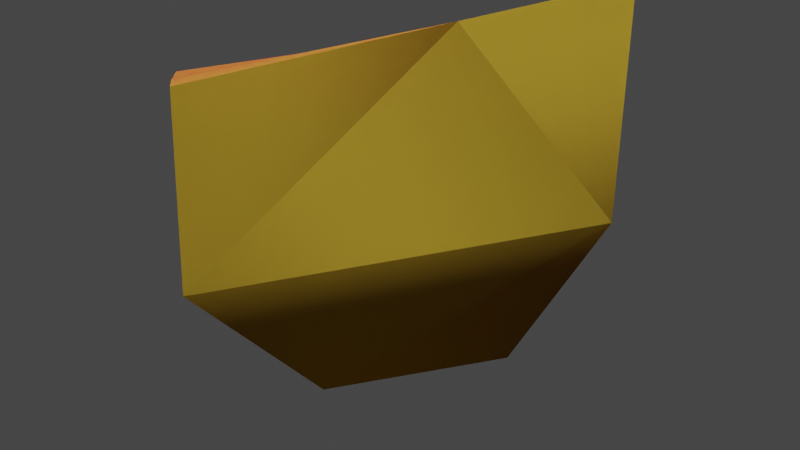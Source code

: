 # Source: engine_l_rear_fin.blend  (saved by Blender 2.93.21; exported with 4.5.12 LTS)
import bpy
from mathutils import Matrix  # noqa: F401  (used for matrix-valued properties, if any)

bpy.ops.wm.read_factory_settings(use_empty=True)
scene = bpy.context.scene
scene.name = 'Scene'

# ---- collections
col_collection = bpy.data.collections.new('Collection'); scene.collection.children.link(col_collection)

# ---- images (referenced by path relative to the original .blend; pixels are not part of the script)
import os
ASSET_DIR = os.environ.get("B2B_ASSET_DIR", "")  # directory of the original .blend (textures are referenced by path, not embedded)
HERE = os.path.dirname(os.path.abspath(__file__))  # packed textures are extracted next to this script under _unpacked/

def load_image(name, relpath, width, height, colorspace="sRGB"):
    """Load a texture the original file referenced (path relative to the .blend, or extracted next to this script)."""
    p = next((c for c in (os.path.join(HERE, relpath), os.path.join(ASSET_DIR, relpath)) if relpath and os.path.exists(c)), "")
    if p:
        img = bpy.data.images.load(p, check_existing=True)
        img.name = name
    else:  # same state as the original file: an image datablock whose file is absent (Cycles renders it pink)
        img = bpy.data.images.new(name, width, height)
        img.source = "FILE"
        img.filepath = "//" + (relpath or name)
    img.colorspace_settings.name = colorspace
    return img
img_hev1_dif_tif = load_image('hev1_dif.tif', 'hev1_dif.tif', 1024, 1024, 'sRGB')
img_hev1_bump_tif = load_image('hev1_bump.tif', 'hev1_bump.tif', 1024, 1024, 'sRGB')
img_hev2_dif_tif = load_image('hev2_dif.tif', 'hev2_dif.tif', 1024, 1024, 'sRGB')
img_hev2_bump_tif = load_image('hev2_bump.tif', 'hev2_bump.tif', 1024, 1024, 'sRGB')
img_hev_decals01_tif = load_image('hev_decals01.tif', 'hev_decals01.tif', 1024, 1024, 'sRGB')
img_cr_pelican_hull_detail_tif = load_image('cr_pelican_hull_detail.tif', 'cr_pelican_hull_detail.tif', 1024, 1024, 'sRGB')
img_longsword_x_burn_tif = load_image('longsword_x_burn.tif', 'longsword_x_burn.tif', 1024, 1024, 'sRGB')
img_longsword_x_burn_illum_tif = load_image('longsword_x_burn_illum.tif', 'longsword_x_burn_illum.tif', 1024, 1024, 'sRGB')

# ---- materials (node trees are filled in below, after node groups)
mat_hev1 = bpy.data.materials.new('hev1')
mat_hev1.use_transparent_shadow = False
mat_hev1.diffuse_color = (0.5225, 0.6282, 0.1074, 1.0)
mat_hev2 = bpy.data.materials.new('hev2')
mat_hev2.use_transparent_shadow = False
mat_hev2.diffuse_color = (0.2007, 0.7765, 0.08404, 1.0)
mat_hev_decals = bpy.data.materials.new('hev_decals')
mat_hev_decals.use_transparent_shadow = False
mat_hev_decals.diffuse_color = (0.5282, 0.08286, 0.308, 1.0)
mat_hev1_destroyed = bpy.data.materials.new('hev1_destroyed')
mat_hev1_destroyed.use_transparent_shadow = False
mat_hev2_destroyed = bpy.data.materials.new('hev2_destroyed')
mat_hev2_destroyed.use_transparent_shadow = False
mat_longsword_burn = bpy.data.materials.new('longsword_burn')
mat_longsword_burn.use_transparent_shadow = False
mat_hard_metal_thick = bpy.data.materials.new('hard_metal_thick')
mat_hard_metal_thick.use_transparent_shadow = False
mat_hard_metal_thick.diffuse_color = (0.5694, 0.4023, 0.04019, 1.0)

# ---- material node trees
mat_hev1.use_nodes = True; mat_hev1.node_tree.nodes.clear()
_N = mat_hev1.node_tree.nodes; _L = mat_hev1.node_tree.links
n0 = _N.new('ShaderNodeBsdfPrincipled'); n0.name = 'Principled BSDF'; n0.location = (10, 300)
n0.distribution = 'GGX'
n0.subsurface_method = 'BURLEY'
n0.inputs[3].default_value = 1.45
n0.inputs[27].default_value = (0.0, 0.0, 0.0, 1.0)
n0.inputs[28].default_value = 1.0
n1 = _N.new('ShaderNodeOutputMaterial'); n1.name = 'Material Output'; n1.location = (300, 300)
n2 = _N.new('ShaderNodeTexImage'); n2.name = 'Image Texture'; n2.location = (-428, 253)
n2.image = img_hev1_dif_tif
n3 = _N.new('ShaderNodeNormalMap'); n3.name = 'Normal Map'; n3.location = (-182, -138)
n4 = _N.new('ShaderNodeTexImage'); n4.name = 'Image Texture.001'; n4.location = (-482, -113)
n4.image = img_hev1_bump_tif
_L.new(n0.outputs[0], n1.inputs[0])
_L.new(n2.outputs[0], n0.inputs[0])
_L.new(n4.outputs[0], n3.inputs[1])
_L.new(n3.outputs[0], n0.inputs[5])
n1.is_active_output = True
mat_hev2.use_nodes = True; mat_hev2.node_tree.nodes.clear()
_N = mat_hev2.node_tree.nodes; _L = mat_hev2.node_tree.links
n0 = _N.new('ShaderNodeBsdfPrincipled'); n0.name = 'Principled BSDF'; n0.location = (10, 300)
n0.distribution = 'GGX'
n0.subsurface_method = 'BURLEY'
n0.inputs[3].default_value = 1.45
n0.inputs[27].default_value = (0.0, 0.0, 0.0, 1.0)
n0.inputs[28].default_value = 1.0
n1 = _N.new('ShaderNodeOutputMaterial'); n1.name = 'Material Output'; n1.location = (300, 300)
n2 = _N.new('ShaderNodeTexImage'); n2.name = 'Image Texture'; n2.location = (-466, 247)
n2.image = img_hev2_dif_tif
n3 = _N.new('ShaderNodeTexImage'); n3.name = 'Image Texture.001'; n3.location = (-531, -90)
n3.image = img_hev2_bump_tif
n4 = _N.new('ShaderNodeNormalMap'); n4.name = 'Normal Map'; n4.location = (-193, -53)
_L.new(n0.outputs[0], n1.inputs[0])
_L.new(n2.outputs[0], n0.inputs[0])
_L.new(n3.outputs[0], n4.inputs[1])
_L.new(n4.outputs[0], n0.inputs[5])
n1.is_active_output = True
mat_hev_decals.use_nodes = True; mat_hev_decals.node_tree.nodes.clear()
_N = mat_hev_decals.node_tree.nodes; _L = mat_hev_decals.node_tree.links
n0 = _N.new('ShaderNodeBsdfPrincipled'); n0.name = 'Principled BSDF'; n0.location = (10, 300)
n0.distribution = 'GGX'
n0.subsurface_method = 'BURLEY'
n0.inputs[3].default_value = 1.45
n0.inputs[27].default_value = (0.0, 0.0, 0.0, 1.0)
n0.inputs[28].default_value = 1.0
n1 = _N.new('ShaderNodeOutputMaterial'); n1.name = 'Material Output'; n1.location = (300, 300)
n2 = _N.new('ShaderNodeTexImage'); n2.name = 'Image Texture'; n2.location = (-297, 162)
n2.image = img_hev_decals01_tif
_L.new(n0.outputs[0], n1.inputs[0])
_L.new(n2.outputs[0], n0.inputs[0])
n1.is_active_output = True
mat_hev1_destroyed.use_nodes = True; mat_hev1_destroyed.node_tree.nodes.clear()
_N = mat_hev1_destroyed.node_tree.nodes; _L = mat_hev1_destroyed.node_tree.links
n0 = _N.new('ShaderNodeOutputMaterial'); n0.name = 'Material Output'; n0.location = (300, 300)
n1 = _N.new('ShaderNodeBsdfPrincipled'); n1.name = 'Principled BSDF'; n1.location = (10, 300)
n1.distribution = 'GGX'
n1.subsurface_method = 'BURLEY'
n1.inputs[3].default_value = 1.45
n1.inputs[27].default_value = (0.0, 0.0, 0.0, 1.0)
n1.inputs[28].default_value = 1.0
n2 = _N.new('ShaderNodeTexImage'); n2.name = 'Image Texture'; n2.location = (-904, 266)
n2.image = img_hev1_dif_tif
n3 = _N.new('ShaderNodeBrightContrast'); n3.name = 'Bright/Contrast'; n3.location = (-211, 179)
n4 = _N.new('ShaderNodeTexImage'); n4.name = 'Image Texture.002'; n4.location = (-606, -34)
n4.image = img_cr_pelican_hull_detail_tif
n5 = _N.new('ShaderNodeTexImage'); n5.name = 'Image Texture.001'; n5.location = (-670, -353)
n5.image = img_hev1_bump_tif
n6 = _N.new('ShaderNodeNormalMap'); n6.name = 'Normal Map'; n6.location = (-295, -279)
_L.new(n1.outputs[0], n0.inputs[0])
_L.new(n2.outputs[0], n3.inputs[0])
_L.new(n3.outputs[0], n1.inputs[0])
_L.new(n4.outputs[0], n3.inputs[2])
_L.new(n5.outputs[0], n6.inputs[1])
_L.new(n6.outputs[0], n1.inputs[5])
n0.is_active_output = True
mat_hev2_destroyed.use_nodes = True; mat_hev2_destroyed.node_tree.nodes.clear()
_N = mat_hev2_destroyed.node_tree.nodes; _L = mat_hev2_destroyed.node_tree.links
n0 = _N.new('ShaderNodeBsdfPrincipled'); n0.name = 'Principled BSDF'; n0.location = (10, 300)
n0.distribution = 'GGX'
n0.subsurface_method = 'BURLEY'
n0.inputs[3].default_value = 1.45
n0.inputs[27].default_value = (0.0, 0.0, 0.0, 1.0)
n0.inputs[28].default_value = 1.0
n1 = _N.new('ShaderNodeOutputMaterial'); n1.name = 'Material Output'; n1.location = (300, 300)
n2 = _N.new('ShaderNodeTexImage'); n2.name = 'Image Texture'; n2.location = (-774, 299)
n2.image = img_hev2_dif_tif
n3 = _N.new('ShaderNodeNormalMap'); n3.name = 'Normal Map'; n3.location = (-223, -206)
n4 = _N.new('ShaderNodeTexImage'); n4.name = 'Image Texture.001'; n4.location = (-585, -238)
n4.image = img_hev2_bump_tif
n5 = _N.new('ShaderNodeBrightContrast'); n5.name = 'Bright/Contrast'; n5.location = (-284, 238)
n6 = _N.new('ShaderNodeTexImage'); n6.name = 'Image Texture.002'; n6.location = (-775, 48)
n6.width = 243
n6.image = img_cr_pelican_hull_detail_tif
_L.new(n0.outputs[0], n1.inputs[0])
_L.new(n4.outputs[0], n3.inputs[1])
_L.new(n3.outputs[0], n0.inputs[5])
_L.new(n2.outputs[0], n5.inputs[0])
_L.new(n5.outputs[0], n0.inputs[0])
_L.new(n6.outputs[0], n5.inputs[2])
n1.is_active_output = True
mat_longsword_burn.use_nodes = True; mat_longsword_burn.node_tree.nodes.clear()
_N = mat_longsword_burn.node_tree.nodes; _L = mat_longsword_burn.node_tree.links
n0 = _N.new('ShaderNodeBsdfPrincipled'); n0.name = 'Principled BSDF'; n0.location = (10, 300)
n0.distribution = 'GGX'
n0.subsurface_method = 'BURLEY'
n0.inputs[3].default_value = 1.45
n0.inputs[28].default_value = 1.0
n1 = _N.new('ShaderNodeOutputMaterial'); n1.name = 'Material Output'; n1.location = (300, 300)
n2 = _N.new('ShaderNodeTexImage'); n2.name = 'Image Texture'; n2.location = (-431, 225)
n2.image = img_longsword_x_burn_tif
n3 = _N.new('ShaderNodeTexImage'); n3.name = 'Image Texture.001'; n3.location = (-414, -123)
n3.image = img_longsword_x_burn_illum_tif
_L.new(n0.outputs[0], n1.inputs[0])
_L.new(n2.outputs[0], n0.inputs[0])
_L.new(n3.outputs[0], n0.inputs[27])
n1.is_active_output = True

# ---- world
world_world = bpy.data.worlds.new('World'); scene.world = world_world
world_world.use_nodes = True; world_world.node_tree.nodes.clear()
_N = world_world.node_tree.nodes; _L = world_world.node_tree.links
n0 = _N.new('ShaderNodeOutputWorld'); n0.name = 'World Output'; n0.location = (300, 300)
n1 = _N.new('ShaderNodeBackground'); n1.name = 'Background'; n1.location = (10, 300)
n1.inputs[0].default_value = (0.05088, 0.05088, 0.05088, 1.0)
_L.new(n1.outputs[0], n0.inputs[0])
n0.is_active_output = True
world_world.color = (0.05088, 0.05088, 0.05088)
world_world.use_sun_shadow = False
world_world.sun_shadow_jitter_overblur = 0.0

# ---- meshes
me_albatross = bpy.data.meshes.new('albatross')
me_albatross.from_pydata([(-366.1, 189.8, 130.3), (-294.4, 263.7, 144.4), (-301.6, 273.0, 162.9), (-373.2, 199.1, 148.9), (-370.4, 212.8, 156.3), (-329.5, 271.1, 95.5), (-319.9, 265.1, 166.0), (-365.3, 234.1, 88.64), (-360.1, 229.8, 84.21), (-324.3, 266.9, 91.07), (-321.6, 271.0, 187.4), (-302.6, 275.0, 193.5), (-368.8, 194.1, 181.1), (-372.5, 210.2, 179.9), (-338.7, 250.7, 180.4), (-315.9, 274.4, 189.4), (-371.6, 196.9, 181.3), (-372.2, 217.3, 179.0), (-374.8, 201.0, 181.4), (-300.0, 272.5, 197.1), (-296.9, 269.0, 201.6), (-324.5, 240.3, 193.8)], [], [(0, 1, 20, 21), (2, 11, 19), (2, 6, 10, 15), (6, 4, 17, 14), (0, 12, 16), (4, 3, 18, 13), (7, 4, 6), (0, 3, 7), (3, 4, 7), (1, 0, 8), (7, 8, 0), (6, 2, 5), (6, 5, 7), (2, 1, 9), (8, 9, 1), (9, 8, 7), (9, 5, 2), (7, 5, 9), (19, 11, 16), (15, 17, 13), (13, 18, 11), (13, 11, 15), (16, 12, 21), (21, 20, 19), (11, 18, 16), (17, 15, 10), (17, 10, 14), (16, 21, 19), (13, 17, 4), (16, 18, 3, 0), (15, 11, 2), (14, 10, 6), (19, 20, 1, 2), (21, 12, 0)])
me_albatross.polygons.foreach_set('material_index', [3, 3, 3, 3, 3, 3, 3, 3, 3, 3, 3, 3, 3, 3, 3, 3, 3, 3, 5, 5, 5, 5, 5, 5, 5, 5, 3, 5, 3, 3, 3, 3, 3, 3])
_uv = me_albatross.uv_layers.new(name='UVMap_0')
_uv.uv.foreach_set('vector', [0.8905, 0.6503, 0.8905, 0.5467, 0.9573, 0.5467, 0.9545, 0.5867, 0.01829, 0.07309, 0.01829, 0.1185, 0.01419, 0.1239, 0.01829, 0.07309, 0.03357, 0.08903, 0.03357, 0.1263, 0.02858, 0.1264, 0.03357, 0.08903, 0.1075, 0.08903, 0.1075, 0.1168, 0.05897, 0.1107, 0.1314, 0.06956, 0.1314, 0.1229, 0.1273, 0.1231, 0.1075, 0.08903, 0.1229, 0.07309, 0.1229, 0.1133, 0.1122, 0.1161, 0.09676, 0.01233, 0.1075, 0.08903, 0.03357, 0.08903, 0.1314, 0.06956, 0.1229, 0.07309, 0.09676, 0.01233, 0.1229, 0.07309, 0.1075, 0.08903, 0.09676, 0.01233, 0.8905, 0.5467, 0.8905, 0.6503, 0.8304, 0.6244, 0.09676, 0.01233, 0.101, 0.005334, 0.1314, 0.06956, 0.03357, 0.08903, 0.01829, 0.07309, 0.04445, 0.01233, 0.03357, 0.08903, 0.04445, 0.01233, 0.09676, 0.01233, 0.01829, 0.07309, 0.009779, 0.06958, 0.04019, 0.005334, 0.8304, 0.6244, 0.8304, 0.5726, 0.8905, 0.5467, 0.04019, 0.005334, 0.101, 0.005334, 0.09676, 0.01233, 0.04019, 0.005334, 0.04445, 0.01233, 0.01829, 0.07309, 0.09676, 0.01233, 0.04445, 0.01233, 0.04019, 0.005334, 0.2715, 0.4153, 0.2718, 0.3859, 0.5567, 0.4928, 0.2743, 0.3574, 0.5555, 0.4245, 0.5602, 0.4518, 0.5602, 0.4518, 0.5694, 0.4769, 0.2718, 0.3859, 0.5602, 0.4518, 0.2718, 0.3859, 0.2743, 0.3574, 0.5567, 0.4928, 0.543, 0.4981, 0.3817, 0.4735, 0.3817, 0.4735, 0.2776, 0.4505, 0.2715, 0.4153, 0.2718, 0.3859, 0.5694, 0.4769, 0.5567, 0.4928, 0.5555, 0.4245, 0.2743, 0.3574, 0.2901, 0.3293, 0.1075, 0.1168, 0.03357, 0.1263, 0.05897, 0.1107, 0.5567, 0.4928, 0.3817, 0.4735, 0.2715, 0.4153, 0.1122, 0.1161, 0.1075, 0.1168, 0.1075, 0.08903, 0.1273, 0.1231, 0.1229, 0.1133, 0.1229, 0.07309, 0.1314, 0.06956, 0.02858, 0.1264, 0.01829, 0.1185, 0.01829, 0.07309, 0.05897, 0.1107, 0.03357, 0.1263, 0.03357, 0.08903, 0.01419, 0.1239, 0.009779, 0.1393, 0.009779, 0.06958, 0.01829, 0.07309, 0.9545, 0.5867, 0.9416, 0.6503, 0.8905, 0.6503])
_ca = me_albatross.color_attributes.new('color', 'BYTE_COLOR', 'CORNER')
_ca.data.foreach_set('color', [1.0, 1.0, 1.0, 1.0, 1.0, 1.0, 1.0, 1.0, 1.0, 1.0, 1.0, 1.0, 1.0, 1.0, 1.0, 1.0, 1.0, 1.0, 1.0, 1.0, 1.0, 1.0, 1.0, 1.0, 1.0, 1.0, 1.0, 1.0, 1.0, 1.0, 1.0, 1.0, 1.0, 1.0, 1.0, 1.0, 1.0, 1.0, 1.0, 1.0, 1.0, 1.0, 1.0, 1.0, 1.0, 1.0, 1.0, 1.0, 1.0, 1.0, 1.0, 1.0, 1.0, 1.0, 1.0, 1.0, 1.0, 1.0, 1.0, 1.0, 1.0, 1.0, 1.0, 1.0, 1.0, 1.0, 1.0, 1.0, 1.0, 1.0, 1.0, 1.0, 1.0, 1.0, 1.0, 1.0, 1.0, 1.0, 1.0, 1.0, 1.0, 1.0, 1.0, 1.0, 1.0, 1.0, 1.0, 1.0, 1.0, 1.0, 1.0, 1.0, 1.0, 1.0, 1.0, 1.0, 1.0, 1.0, 1.0, 1.0, 1.0, 1.0, 1.0, 1.0, 1.0, 1.0, 1.0, 1.0, 1.0, 1.0, 1.0, 1.0, 1.0, 1.0, 1.0, 1.0, 1.0, 1.0, 1.0, 1.0, 1.0, 1.0, 1.0, 1.0, 1.0, 1.0, 1.0, 1.0, 1.0, 1.0, 1.0, 1.0, 1.0, 1.0, 1.0, 1.0, 1.0, 1.0, 1.0, 1.0, 1.0, 1.0, 1.0, 1.0, 1.0, 1.0, 1.0, 1.0, 1.0, 1.0, 1.0, 1.0, 1.0, 1.0, 1.0, 1.0, 1.0, 1.0, 1.0, 1.0, 1.0, 1.0, 1.0, 1.0, 1.0, 1.0, 1.0, 1.0, 1.0, 1.0, 1.0, 1.0, 1.0, 1.0, 1.0, 1.0, 1.0, 1.0, 1.0, 1.0, 1.0, 1.0, 1.0, 1.0, 1.0, 1.0, 1.0, 1.0, 1.0, 1.0, 1.0, 1.0, 1.0, 1.0, 1.0, 1.0, 1.0, 1.0, 1.0, 1.0, 1.0, 1.0, 1.0, 1.0, 1.0, 1.0, 1.0, 1.0, 1.0, 1.0, 1.0, 1.0, 1.0, 1.0, 1.0, 1.0, 1.0, 1.0, 1.0, 1.0, 1.0, 1.0, 1.0, 1.0, 1.0, 1.0, 1.0, 1.0, 1.0, 1.0, 1.0, 1.0, 1.0, 1.0, 1.0, 1.0, 1.0, 1.0, 1.0, 1.0, 1.0, 1.0, 1.0, 1.0, 1.0, 1.0, 1.0, 1.0, 1.0, 1.0, 1.0, 1.0, 1.0, 1.0, 1.0, 1.0, 1.0, 1.0, 1.0, 1.0, 1.0, 1.0, 1.0, 1.0, 1.0, 1.0, 1.0, 1.0, 1.0, 1.0, 1.0, 1.0, 1.0, 1.0, 1.0, 1.0, 1.0, 1.0, 1.0, 1.0, 1.0, 1.0, 1.0, 1.0, 1.0, 1.0, 1.0, 1.0, 1.0, 1.0, 1.0, 1.0, 1.0, 1.0, 1.0, 1.0, 1.0, 1.0, 1.0, 1.0, 1.0, 1.0, 1.0, 1.0, 1.0, 1.0, 1.0, 1.0, 1.0, 1.0, 1.0, 1.0, 1.0, 1.0, 1.0, 1.0, 1.0, 1.0, 1.0, 1.0, 1.0, 1.0, 1.0, 1.0, 1.0, 1.0, 1.0, 1.0, 1.0, 1.0, 1.0, 1.0, 1.0, 1.0, 1.0, 1.0, 1.0, 1.0, 1.0, 1.0, 1.0, 1.0, 1.0, 1.0, 1.0, 1.0, 1.0, 1.0, 1.0, 1.0, 1.0, 1.0, 1.0, 1.0, 1.0, 1.0, 1.0, 1.0, 1.0, 1.0, 1.0, 1.0, 1.0, 1.0, 1.0, 1.0, 1.0, 1.0, 1.0, 1.0, 1.0, 1.0, 1.0, 1.0, 1.0, 1.0, 1.0, 1.0, 1.0, 1.0, 1.0, 1.0, 1.0, 1.0, 1.0, 1.0, 1.0, 1.0, 1.0, 1.0, 1.0, 1.0, 1.0, 1.0, 1.0, 1.0, 1.0, 1.0, 1.0, 1.0, 1.0, 1.0, 1.0, 1.0, 1.0, 1.0, 1.0, 1.0, 1.0, 1.0, 1.0, 1.0, 1.0, 1.0, 1.0, 1.0, 1.0, 1.0, 1.0, 1.0, 1.0, 1.0, 1.0, 1.0, 1.0, 1.0, 1.0, 1.0, 1.0, 1.0, 1.0, 1.0])
me_albatross.materials.append(mat_hev1)
me_albatross.materials.append(mat_hev2)
me_albatross.materials.append(mat_hev_decals)
me_albatross.materials.append(mat_hev1_destroyed)
me_albatross.materials.append(mat_hev2_destroyed)
me_albatross.materials.append(mat_longsword_burn)
me_albatross.use_remesh_fix_poles = True
me_albatross.use_remesh_preserve_attributes = False
me_albatross.update()
me_albatross.normals_split_custom_set([tuple(v) for v in zip(*[iter([-0.02857, -0.9915, -0.1268, 0.9968, 0.04614, -0.06558, 0.4683, -0.3662, 0.8041, 0.646, -0.3335, 0.6866, 0.2872, 0.927, -0.2413, 0.4528, 0.7845, 0.4238, 0.9839, -0.05071, 0.1715, 0.0355, 0.9544, -0.2963, -0.6603, 0.6453, -0.3842, -0.6136, 0.7896, 0.003334, -0.6862, 0.71, -0.158, -0.4286, 0.879, -0.209, -0.8593, 0.4448, -0.2525, -0.7403, 0.6632, 0.1098, -0.8969, 0.4314, 0.09715, -0.03954, -0.9966, -0.07182, -0.603, -0.413, 0.6825, -0.7628, -0.6013, -0.2376, -0.8319, 0.5286, -0.1689, -0.9562, -0.2091, -0.2048, -0.8979, 0.1859, 0.3991, -0.7865, -0.1816, 0.5903, -0.8008, 0.2332, -0.5517, -0.8948, 0.407, 0.1836, -0.4765, 0.8414, 0.2548, -0.4658, -0.6895, -0.5546, -0.9809, 0.02079, 0.1936, -0.7834, 0.5508, -0.288, -0.9292, -0.3669, -0.04342, -0.9236, 0.3609, 0.1293, -0.8, 0.1487, -0.5813, 0.9235, 0.1912, -0.3326, -0.0815, -0.8447, -0.529, -0.03376, -0.4082, -0.9122, -0.8557, 0.3408, -0.3894, -0.09386, -0.3369, -0.9369, -0.1449, -0.8293, -0.5397, -0.5422, 0.812, 0.216, 0.194, 0.9606, 0.1989, -0.2204, 0.8659, -0.449, -0.4762, 0.8422, 0.2527, -0.1835, 0.8748, -0.4483, -0.8, 0.2343, -0.5524, 0.2438, 0.9499, 0.1957, 0.8523, 0.2413, -0.4641, 0.5749, 0.2415, -0.7818, -0.0412, -0.4209, -0.9062, 0.563, 0.2109, -0.7991, 0.9218, 0.1928, -0.3362, 0.4782, 0.3076, -0.8226, -0.1273, -0.3187, -0.9393, -0.8917, 0.3011, -0.3378, 0.5444, 0.2611, -0.7972, -0.2921, 0.8967, -0.3325, 0.1269, 0.9871, 0.09762, -0.8918, 0.301, -0.3379, -0.2783, 0.9349, -0.2201, 0.4782, 0.3076, -0.8226, 0.1135, 0.8311, 0.5445, -0.7741, 0.5799, 0.254, -0.3324, 0.4269, 0.841, 0.1452, 0.01785, 0.9892, -0.5275, -0.08924, 0.8449, -0.8229, 0.3979, 0.4057, -0.1748, 0.8754, 0.4506, -0.2915, -0.2027, 0.9348, -0.4625, 0.6685, 0.5824, -0.5282, 0.7091, 0.467, -0.1662, 0.5964, 0.7853, -0.1589, 0.5474, 0.8217, -0.03875, -0.4363, 0.899, 0.5, -0.4861, 0.7167, 0.6385, -0.3523, 0.6843, -0.8465, 0.5286, 0.06376, 0.1506, 0.7096, 0.6883, -0.6156, 0.7247, 0.3097, -0.2626, 0.3905, 0.8824, 0.002261, -0.351, 0.9364, 0.1958, -0.009659, 0.9806, -0.2479, 0.1622, 0.9551, -0.4881, 0.01036, 0.8728, -0.6529, 0.5061, 0.5635, -0.8403, 0.5175, -0.1617, -0.4522, 0.511, -0.731, -0.2528, 0.8439, -0.4732, -0.2065, 0.2654, 0.9418, -0.2352, -0.5112, 0.8266, -0.2508, 0.7082, 0.6599, -0.9376, -0.3083, -0.161, -0.9196, 0.2614, -0.2933, -0.9209, 0.3338, -0.2014, -0.4952, -0.5599, 0.6643, -0.8141, -0.5133, -0.2714, -0.9923, -0.1231, -0.01311, -0.2301, -0.9034, -0.362, -0.4376, 0.8644, -0.2476, 0.6297, 0.6834, -0.3693, 0.4011, 0.8917, -0.2096, -0.7809, 0.4419, -0.4414, -0.3311, 0.8318, -0.4455, -0.4437, 0.8418, -0.3073, 0.4223, 0.855, 0.3011, 0.9803, -0.1542, -0.1237, 0.928, 0.01813, -0.3721, 0.3389, 0.9407, -0.01775, 0.9504, -0.03353, -0.3094, 0.07778, -0.9969, 0.01304, -0.04105, -0.9964, -0.07354])] * 3)])
me_def_shield15 = bpy.data.meshes.new('$def_shield15')
me_def_shield15.from_pydata([(-23.13, -26.09, -80.4), (14.37, 10.74, -80.4), (-39.09, -28.09, -80.34), (18.45, 28.04, -86.79), (-33.49, -26.89, 14.35), (23.91, 29.94, 7.825), (-54.37, -23.49, 27.17), (20.45, 51.05, 9.577)], [], [(5, 3, 7), (0, 1, 5, 4), (5, 7, 6, 4), (1, 3, 5), (1, 0, 3), (0, 2, 3), (0, 4, 2), (4, 6, 2), (2, 6, 7, 3)])
me_def_shield15.materials.append(mat_hard_metal_thick)
me_def_shield15.use_remesh_fix_poles = True
me_def_shield15.use_remesh_preserve_attributes = False
me_def_shield15.update()
me_albatross_collision = bpy.data.meshes.new('@albatross_collision')
me_albatross_collision.from_pydata([(-366.1, 189.8, 130.3), (-294.4, 263.7, 144.4), (-301.6, 273.0, 162.9), (-373.2, 199.1, 148.9), (-370.4, 212.8, 156.3), (-329.5, 271.1, 95.5), (-319.9, 265.1, 166.0), (-365.3, 234.1, 88.64), (-360.1, 229.8, 84.21), (-324.3, 266.9, 91.07), (-321.6, 271.0, 187.4), (-302.6, 275.0, 193.5), (-368.8, 194.1, 181.1), (-372.5, 210.2, 179.9), (-338.7, 250.7, 180.4), (-315.9, 274.4, 189.4), (-371.6, 196.9, 181.3), (-372.2, 217.3, 179.0), (-374.8, 201.0, 181.4), (-300.0, 272.5, 197.1), (-296.9, 269.0, 201.6), (-324.5, 240.3, 193.8)], [], [(0, 1, 20, 21), (2, 11, 19), (2, 6, 10, 15), (6, 4, 17, 14), (0, 12, 16), (4, 3, 18, 13), (7, 4, 6), (0, 3, 7), (3, 4, 7), (1, 0, 8), (7, 8, 0), (6, 2, 5), (6, 5, 7), (2, 1, 9), (8, 9, 1), (9, 8, 7), (9, 5, 2), (7, 5, 9), (19, 11, 16), (15, 17, 13), (13, 18, 11), (13, 11, 15), (16, 12, 21), (21, 20, 19), (11, 18, 16), (17, 15, 10), (17, 10, 14), (16, 21, 19), (13, 17, 4), (16, 18, 3, 0), (15, 11, 2), (14, 10, 6), (19, 20, 1, 2), (21, 12, 0)])
_uv = me_albatross_collision.uv_layers.new(name='UVMap_0')
_uv.uv.foreach_set('vector', [0.8905, 0.6503, 0.8905, 0.5467, 0.9573, 0.5467, 0.9545, 0.5867, 0.01829, 0.07309, 0.01829, 0.1185, 0.01419, 0.1239, 0.01829, 0.07309, 0.03357, 0.08903, 0.03357, 0.1263, 0.02858, 0.1264, 0.03357, 0.08903, 0.1075, 0.08903, 0.1075, 0.1168, 0.05897, 0.1107, 0.1314, 0.06956, 0.1314, 0.1229, 0.1273, 0.1231, 0.1075, 0.08903, 0.1229, 0.07309, 0.1229, 0.1133, 0.1122, 0.1161, 0.09676, 0.01233, 0.1075, 0.08903, 0.03357, 0.08903, 0.1314, 0.06956, 0.1229, 0.07309, 0.09676, 0.01233, 0.1229, 0.07309, 0.1075, 0.08903, 0.09676, 0.01233, 0.8905, 0.5467, 0.8905, 0.6503, 0.8304, 0.6244, 0.09676, 0.01233, 0.101, 0.005334, 0.1314, 0.06956, 0.03357, 0.08903, 0.01829, 0.07309, 0.04445, 0.01233, 0.03357, 0.08903, 0.04445, 0.01233, 0.09676, 0.01233, 0.01829, 0.07309, 0.009779, 0.06958, 0.04019, 0.005334, 0.8304, 0.6244, 0.8304, 0.5726, 0.8905, 0.5467, 0.04019, 0.005334, 0.101, 0.005334, 0.09676, 0.01233, 0.04019, 0.005334, 0.04445, 0.01233, 0.01829, 0.07309, 0.09676, 0.01233, 0.04445, 0.01233, 0.04019, 0.005334, 0.01419, 0.1239, 0.01829, 0.1185, 0.1273, 0.1231, 0.02858, 0.1264, 0.1075, 0.1168, 0.1122, 0.1161, 0.1122, 0.1161, 0.1229, 0.1133, 0.01829, 0.1185, 0.1122, 0.1161, 0.01829, 0.1185, 0.02858, 0.1264, 0.1273, 0.1231, 0.1314, 0.1229, 0.9545, 0.5867, 0.9545, 0.5867, 0.9573, 0.5467, 0.01419, 0.1239, 0.01829, 0.1185, 0.1229, 0.1133, 0.1273, 0.1231, 0.1075, 0.1168, 0.02858, 0.1264, 0.03357, 0.1263, 0.1075, 0.1168, 0.03357, 0.1263, 0.05897, 0.1107, 0.1273, 0.1231, 0.9545, 0.5867, 0.01419, 0.1239, 0.1122, 0.1161, 0.1075, 0.1168, 0.1075, 0.08903, 0.1273, 0.1231, 0.1229, 0.1133, 0.1229, 0.07309, 0.1314, 0.06956, 0.02858, 0.1264, 0.01829, 0.1185, 0.01829, 0.07309, 0.05897, 0.1107, 0.03357, 0.1263, 0.03357, 0.08903, 0.01419, 0.1239, 0.009779, 0.1393, 0.009779, 0.06958, 0.01829, 0.07309, 0.9545, 0.5867, 0.9416, 0.6503, 0.8905, 0.6503])
_ca = me_albatross_collision.color_attributes.new('color', 'BYTE_COLOR', 'CORNER')
_ca.data.foreach_set('color', [1.0, 1.0, 1.0, 1.0, 1.0, 1.0, 1.0, 1.0, 1.0, 1.0, 1.0, 1.0, 1.0, 1.0, 1.0, 1.0, 1.0, 1.0, 1.0, 1.0, 1.0, 1.0, 1.0, 1.0, 1.0, 1.0, 1.0, 1.0, 1.0, 1.0, 1.0, 1.0, 1.0, 1.0, 1.0, 1.0, 1.0, 1.0, 1.0, 1.0, 1.0, 1.0, 1.0, 1.0, 1.0, 1.0, 1.0, 1.0, 1.0, 1.0, 1.0, 1.0, 1.0, 1.0, 1.0, 1.0, 1.0, 1.0, 1.0, 1.0, 1.0, 1.0, 1.0, 1.0, 1.0, 1.0, 1.0, 1.0, 1.0, 1.0, 1.0, 1.0, 1.0, 1.0, 1.0, 1.0, 1.0, 1.0, 1.0, 1.0, 1.0, 1.0, 1.0, 1.0, 1.0, 1.0, 1.0, 1.0, 1.0, 1.0, 1.0, 1.0, 1.0, 1.0, 1.0, 1.0, 1.0, 1.0, 1.0, 1.0, 1.0, 1.0, 1.0, 1.0, 1.0, 1.0, 1.0, 1.0, 1.0, 1.0, 1.0, 1.0, 1.0, 1.0, 1.0, 1.0, 1.0, 1.0, 1.0, 1.0, 1.0, 1.0, 1.0, 1.0, 1.0, 1.0, 1.0, 1.0, 1.0, 1.0, 1.0, 1.0, 1.0, 1.0, 1.0, 1.0, 1.0, 1.0, 1.0, 1.0, 1.0, 1.0, 1.0, 1.0, 1.0, 1.0, 1.0, 1.0, 1.0, 1.0, 1.0, 1.0, 1.0, 1.0, 1.0, 1.0, 1.0, 1.0, 1.0, 1.0, 1.0, 1.0, 1.0, 1.0, 1.0, 1.0, 1.0, 1.0, 1.0, 1.0, 1.0, 1.0, 1.0, 1.0, 1.0, 1.0, 1.0, 1.0, 1.0, 1.0, 1.0, 1.0, 1.0, 1.0, 1.0, 1.0, 1.0, 1.0, 1.0, 1.0, 1.0, 1.0, 1.0, 1.0, 1.0, 1.0, 1.0, 1.0, 1.0, 1.0, 1.0, 1.0, 1.0, 1.0, 1.0, 1.0, 1.0, 1.0, 1.0, 1.0, 1.0, 1.0, 1.0, 1.0, 1.0, 1.0, 1.0, 1.0, 1.0, 1.0, 1.0, 1.0, 1.0, 1.0, 1.0, 1.0, 1.0, 1.0, 1.0, 1.0, 1.0, 1.0, 1.0, 1.0, 1.0, 1.0, 1.0, 1.0, 1.0, 1.0, 1.0, 1.0, 1.0, 1.0, 1.0, 1.0, 1.0, 1.0, 1.0, 1.0, 1.0, 1.0, 1.0, 1.0, 1.0, 1.0, 1.0, 1.0, 1.0, 1.0, 1.0, 1.0, 1.0, 1.0, 1.0, 1.0, 1.0, 1.0, 1.0, 1.0, 1.0, 1.0, 1.0, 1.0, 1.0, 1.0, 1.0, 1.0, 1.0, 1.0, 1.0, 1.0, 1.0, 1.0, 1.0, 1.0, 1.0, 1.0, 1.0, 1.0, 1.0, 1.0, 1.0, 1.0, 1.0, 1.0, 1.0, 1.0, 1.0, 1.0, 1.0, 1.0, 1.0, 1.0, 1.0, 1.0, 1.0, 1.0, 1.0, 1.0, 1.0, 1.0, 1.0, 1.0, 1.0, 1.0, 1.0, 1.0, 1.0, 1.0, 1.0, 1.0, 1.0, 1.0, 1.0, 1.0, 1.0, 1.0, 1.0, 1.0, 1.0, 1.0, 1.0, 1.0, 1.0, 1.0, 1.0, 1.0, 1.0, 1.0, 1.0, 1.0, 1.0, 1.0, 1.0, 1.0, 1.0, 1.0, 1.0, 1.0, 1.0, 1.0, 1.0, 1.0, 1.0, 1.0, 1.0, 1.0, 1.0, 1.0, 1.0, 1.0, 1.0, 1.0, 1.0, 1.0, 1.0, 1.0, 1.0, 1.0, 1.0, 1.0, 1.0, 1.0, 1.0, 1.0, 1.0, 1.0, 1.0, 1.0, 1.0, 1.0, 1.0, 1.0, 1.0, 1.0, 1.0, 1.0, 1.0, 1.0, 1.0, 1.0, 1.0, 1.0, 1.0, 1.0, 1.0, 1.0, 1.0, 1.0, 1.0, 1.0, 1.0, 1.0, 1.0, 1.0, 1.0, 1.0, 1.0, 1.0, 1.0, 1.0, 1.0, 1.0, 1.0, 1.0, 1.0, 1.0, 1.0, 1.0, 1.0, 1.0, 1.0, 1.0, 1.0, 1.0, 1.0, 1.0, 1.0, 1.0, 1.0, 1.0])
me_albatross_collision.materials.append(mat_hard_metal_thick)
me_albatross_collision.use_remesh_fix_poles = True
me_albatross_collision.use_remesh_preserve_attributes = False
me_albatross_collision.update()
me_albatross_collision.normals_split_custom_set([tuple(v) for v in zip(*[iter([-0.02857, -0.9915, -0.1268, 0.9968, 0.04614, -0.06558, 0.4683, -0.3662, 0.8041, 0.646, -0.3335, 0.6866, 0.2872, 0.927, -0.2413, 0.4528, 0.7845, 0.4238, 0.9839, -0.05071, 0.1715, 0.0355, 0.9544, -0.2963, -0.6603, 0.6453, -0.3842, -0.6136, 0.7896, 0.003334, -0.6862, 0.71, -0.158, -0.4286, 0.879, -0.209, -0.8593, 0.4448, -0.2525, -0.7403, 0.6632, 0.1098, -0.8969, 0.4314, 0.09715, -0.03954, -0.9966, -0.07182, -0.603, -0.413, 0.6825, -0.7628, -0.6013, -0.2376, -0.8319, 0.5286, -0.1689, -0.9562, -0.2091, -0.2048, -0.8979, 0.1859, 0.3991, -0.7865, -0.1816, 0.5903, -0.8008, 0.2332, -0.5517, -0.8948, 0.407, 0.1836, -0.4765, 0.8414, 0.2548, -0.4658, -0.6895, -0.5546, -0.9809, 0.02079, 0.1936, -0.7834, 0.5508, -0.288, -0.9292, -0.3669, -0.04342, -0.9236, 0.3609, 0.1293, -0.8, 0.1487, -0.5813, 0.9235, 0.1912, -0.3326, -0.0815, -0.8447, -0.529, -0.03376, -0.4082, -0.9122, -0.8557, 0.3408, -0.3894, -0.09386, -0.3369, -0.9369, -0.1449, -0.8293, -0.5397, -0.5422, 0.812, 0.216, 0.194, 0.9606, 0.1989, -0.2204, 0.8659, -0.449, -0.4762, 0.8422, 0.2527, -0.1835, 0.8748, -0.4483, -0.8, 0.2343, -0.5524, 0.2438, 0.9499, 0.1957, 0.8523, 0.2413, -0.4641, 0.5749, 0.2415, -0.7818, -0.0412, -0.4209, -0.9062, 0.563, 0.2109, -0.7991, 0.9218, 0.1928, -0.3362, 0.4782, 0.3076, -0.8226, -0.1273, -0.3187, -0.9393, -0.8917, 0.3011, -0.3378, 0.5444, 0.2611, -0.7972, -0.2921, 0.8967, -0.3325, 0.1269, 0.9871, 0.09762, -0.8918, 0.301, -0.3379, -0.2783, 0.9349, -0.2201, 0.4782, 0.3076, -0.8226, 0.1135, 0.8311, 0.5445, -0.7741, 0.5799, 0.254, -0.3324, 0.4269, 0.841, 0.1452, 0.01785, 0.9892, -0.5275, -0.08924, 0.8449, -0.8229, 0.3979, 0.4057, -0.1748, 0.8754, 0.4506, -0.2915, -0.2027, 0.9348, -0.4625, 0.6685, 0.5824, -0.5282, 0.7091, 0.467, -0.1662, 0.5964, 0.7853, -0.1589, 0.5474, 0.8217, -0.03875, -0.4363, 0.899, 0.5, -0.4861, 0.7167, 0.6385, -0.3523, 0.6843, -0.8465, 0.5286, 0.06376, 0.1506, 0.7096, 0.6883, -0.6156, 0.7247, 0.3097, -0.2626, 0.3905, 0.8824, 0.002261, -0.351, 0.9364, 0.1958, -0.009659, 0.9806, -0.2479, 0.1622, 0.9551, -0.4881, 0.01036, 0.8728, -0.6529, 0.5061, 0.5635, -0.8403, 0.5175, -0.1617, -0.4522, 0.511, -0.731, -0.2528, 0.8439, -0.4732, -0.2065, 0.2654, 0.9418, -0.2352, -0.5112, 0.8266, -0.2508, 0.7082, 0.6599, -0.9376, -0.3083, -0.161, -0.9196, 0.2614, -0.2933, -0.9209, 0.3338, -0.2014, -0.4952, -0.5599, 0.6643, -0.8141, -0.5133, -0.2714, -0.9923, -0.1231, -0.01311, -0.2301, -0.9034, -0.362, -0.4376, 0.8644, -0.2476, 0.6297, 0.6834, -0.3693, 0.4011, 0.8917, -0.2096, -0.7809, 0.4419, -0.4414, -0.3311, 0.8318, -0.4455, -0.4437, 0.8418, -0.3073, 0.4223, 0.855, 0.3011, 0.9803, -0.1542, -0.1237, 0.928, 0.01813, -0.3721, 0.3389, 0.9407, -0.01775, 0.9504, -0.03353, -0.3094, 0.07778, -0.9969, 0.01304, -0.04105, -0.9964, -0.07354])] * 3)])
arm_armature = bpy.data.armatures.new('Armature')  # bones are not reproduced

# ---- objects
ob_armature = bpy.data.objects.new('Armature', arm_armature)
ob_albatross = bpy.data.objects.new('albatross', me_albatross)
ob_def_shield15 = bpy.data.objects.new('$def_shield15', me_def_shield15)
ob_albatross_collision = bpy.data.objects.new('@albatross_collision', me_albatross_collision)

# ---- transforms, parenting, visibility, modifiers, constraints
ob_armature.location = (0.0, 0.0, 0.0)
ob_albatross.parent = ob_armature
ob_albatross.location = (0.0, 0.0, 0.0)
_vg = ob_albatross.vertex_groups.new(name='b_hull')
_vg.add([0, 1, 2, 3, 4, 5, 6, 7, 8, 9, 10, 11, 12, 13, 14, 15, 16, 17, 18, 19, 20, 21], 1.0, 'REPLACE')
_m = ob_albatross.modifiers.new('Armature', 'ARMATURE')
_m.object = ob_armature
_m = ob_albatross.modifiers.new('Triangulate', 'TRIANGULATE')
_m = ob_albatross.modifiers.new('EdgeSplit', 'EDGE_SPLIT')
_m.use_edge_angle = False
ob_def_shield15.parent = ob_armature
ob_def_shield15.matrix_parent_inverse = Matrix(((1.0, -0.0, 0.0, -0.0), (-0.0, 1.0, -0.0, -5.0), (0.0, -0.0, 1.0, -140.5), (-0.0, 0.0, -0.0, 1.0)))
ob_def_shield15.location = (-349.5, 246.2, 172.9)
ob_def_shield15.rotation_euler = (0.0, -0.0, 3.142)
_m = ob_def_shield15.modifiers.new('Triangulate', 'TRIANGULATE')
_m = ob_def_shield15.modifiers.new('EdgeSplit', 'EDGE_SPLIT')
_m.use_edge_angle = False
ob_albatross_collision.parent = ob_armature
ob_albatross_collision.location = (0.0, 0.0, 0.0)
_vg = ob_albatross_collision.vertex_groups.new(name='b_hull')
_vg.add([0, 1, 2, 3, 4, 5, 6, 7, 8, 9, 10, 11, 12, 13, 14, 15, 16, 17, 18, 19, 20, 21], 1.0, 'REPLACE')
_m = ob_albatross_collision.modifiers.new('Armature', 'ARMATURE')
_m.object = ob_armature
_m = ob_albatross_collision.modifiers.new('Triangulate', 'TRIANGULATE')
_m = ob_albatross_collision.modifiers.new('EdgeSplit', 'EDGE_SPLIT')
_m.use_edge_angle = False

# ---- collection membership
col_collection.objects.link(ob_armature)
col_collection.objects.link(ob_albatross)
col_collection.objects.link(ob_def_shield15)
col_collection.objects.link(ob_albatross_collision)

# ---- scene / render settings (as saved in the file)
scene.frame_start = 1; scene.frame_end = 100; scene.frame_set(1)
scene.render.engine = 'BLENDER_EEVEE_NEXT'
scene.render.fps = 30
scene.cycles.use_denoising = False
scene.cycles.samples = 128
scene.cycles.sampling_pattern = 'TABULATED_SOBOL'
scene.cycles.use_adaptive_sampling = False
scene.cycles.use_light_tree = False
scene.view_settings.view_transform = 'Filmic'
bpy.context.view_layer.update()

# ---- added for rendering (the .blend has no active camera and no usable light): camera, sun
cam_auto = bpy.data.cameras.new('AutoCamera')
cam_auto.lens = 50.0
cam_auto.sensor_width = 36.0
cam_auto.clip_end = 2693.04
ob_auto_camera = bpy.data.objects.new('AutoCamera', cam_auto)
scene.collection.objects.link(ob_auto_camera)
ob_auto_camera.location = (-181.159, 48.2861, 265.688)
ob_auto_camera.rotation_euler = (1.09748, -7.21219e-08, 0.694738)
scene.camera = ob_auto_camera
light_auto_sun = bpy.data.lights.new('AutoSun', 'SUN')
light_auto_sun.energy = 3.0
light_auto_sun.angle = 0.0523599
ob_auto_sun = bpy.data.objects.new('AutoSun', light_auto_sun)
scene.collection.objects.link(ob_auto_sun)
ob_auto_sun.rotation_euler = (0.872665, 0.174533, 0.523599)
bpy.context.view_layer.update()
